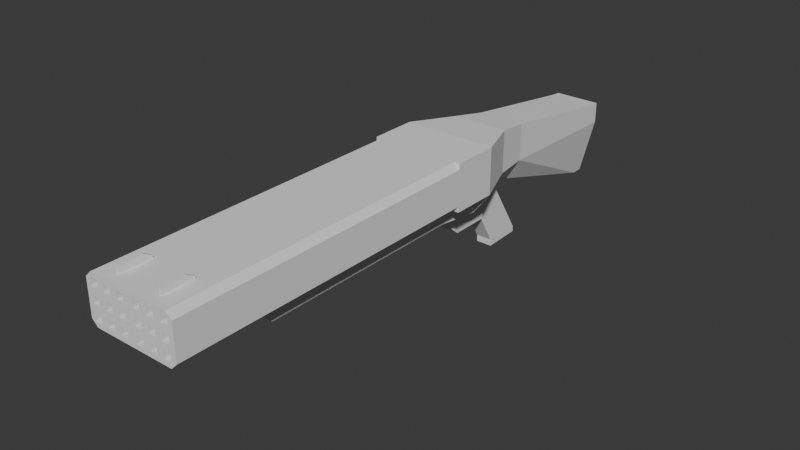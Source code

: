 # Source: double_volleygun.blend  (saved by Blender 4.2.66; exported with 4.5.12 LTS)
import bpy
from mathutils import Matrix  # noqa: F401  (used for matrix-valued properties, if any)

bpy.ops.wm.read_factory_settings(use_empty=True)
scene = bpy.context.scene
scene.name = 'Scene'

# ---- collections
col_collection = bpy.data.collections.new('Collection'); scene.collection.children.link(col_collection)

# ---- world
world_world = bpy.data.worlds.new('World'); scene.world = world_world
world_world.use_nodes = True; world_world.node_tree.nodes.clear()
_N = world_world.node_tree.nodes; _L = world_world.node_tree.links
n0 = _N.new('ShaderNodeOutputWorld'); n0.name = 'World Output'; n0.location = (300, 300)
n1 = _N.new('ShaderNodeBackground'); n1.name = 'Background'; n1.location = (10, 300)
n1.inputs[0].default_value = (0.05088, 0.05088, 0.05088, 1.0)
_L.new(n1.outputs[0], n0.inputs[0])
n0.is_active_output = True
world_world.color = (0.05088, 0.05088, 0.05088)
world_world.sun_shadow_jitter_overblur = 0.0

# ---- meshes
me_cube_001 = bpy.data.meshes.new('Cube.001')
me_cube_001.from_pydata([(0.08, -0.32, -0.03), (0.08, -0.32, 0.03), (0.08, 0.22, -0.03), (0.08, 0.22, 0.03), (0.0, 0.22, -0.04), (0.0, 0.22, 0.04), (0.0, -0.32, -0.04), (0.0, -0.32, 0.04), (-5.96e-09, -0.14, -0.07), (-5.96e-09, -0.14, -0.04), (-5.96e-09, 0.22, -0.07), (-5.96e-09, 0.22, -0.04), (0.05, -0.14, -0.07), (0.05, -0.14, -0.04), (0.05, 0.22, -0.07), (0.05, 0.22, -0.04), (0.0, 0.22, -0.04), (0.0, 0.22, 0.04), (0.0, 0.3, -0.04), (0.0, 0.3, 0.04), (0.08, 0.22, -0.04), (0.08, 0.22, 0.04), (0.08, 0.3, -0.04), (0.08, 0.3, 0.04), (-5.96e-09, 0.3, -0.04), (-5.96e-09, 0.3, -0.08), (0.05, 0.3, -0.08), (0.05, 0.3, -0.04), (1.118e-09, 0.3, -0.08), (1.118e-09, 0.3, 0.04), (1.118e-09, 0.38, -0.08), (1.118e-09, 0.38, 0.034), (0.08, 0.3, -0.04), (0.08, 0.3, 0.04), (0.048, 0.38, -0.04), (0.048, 0.38, 0.034), (0.018, 0.38, -0.08), (0.03, 0.38, 0.034), (0.05, 0.3, -0.08), (0.05, 0.3, 0.04), (1.118e-09, 0.44, 0.024), (1.118e-09, 0.44, -0.08), (0.016, 0.44, -0.08), (0.016, 0.44, 0.024), (0.04, 0.44, 0.024), (0.04, 0.44, -0.04), (1.118e-09, 0.66, -0.008), (1.118e-09, 0.66, -0.146), (0.016, 0.66, -0.146), (0.016, 0.66, -0.008), (0.04, 0.66, -0.008), (0.04, 0.66, -0.046), (1.118e-09, 0.68, -0.01), (1.118e-09, 0.68, -0.146), (0.016, 0.68, -0.146), (0.016, 0.68, -0.01), (0.04, 0.68, -0.01), (0.04, 0.68, -0.046), (0.014, 0.404, -0.194), (0.014, 0.344, -0.08), (0.014, 0.47, -0.192), (0.014, 0.406, -0.08), (0.0, 0.47, -0.192), (0.0, 0.406, -0.08), (0.0, 0.404, -0.194), (0.0, 0.344, -0.08), (0.014, 0.4692, -0.182), (0.014, 0.4032, -0.182), (0.0, 0.4032, -0.182), (0.0, 0.4692, -0.182), (0.0, 0.276, -0.076), (0.0, 0.276, -0.106), (0.02, 0.276, -0.106), (0.02, 0.276, -0.076), (0.02, 0.3, -0.126), (0.02, 0.3, -0.076), (0.02, 0.368, -0.126), (0.02, 0.368, -0.076), (0.0, 0.368, -0.126), (0.0, 0.368, -0.076), (0.0, 0.3, -0.126), (0.0, 0.3, -0.076), (0.08, -0.32, 0.02857), (0.08, -0.32, 0.01714), (0.08, -0.32, 0.005714), (0.08, -0.32, -0.005714), (0.08, -0.32, -0.01714), (0.08, -0.32, -0.02857), (0.01143, -0.32, -0.04), (0.02286, -0.32, -0.04), (0.03429, -0.32, -0.04), (0.04571, -0.32, -0.04), (0.05714, -0.32, -0.04), (0.07, -0.32, -0.04), (0.07, -0.32, 0.04), (0.05714, -0.32, 0.04), (0.04571, -0.32, 0.04), (0.03429, -0.32, 0.04), (0.02286, -0.32, 0.04), (0.01143, -0.32, 0.04), (0.0, -0.32, 0.02857), (0.0, -0.32, 0.01714), (0.0, -0.32, 0.005714), (0.0, -0.32, -0.005714), (0.0, -0.32, -0.01714), (0.0, -0.32, -0.02857), (0.07143, -0.32, -0.03143), (0.05886, -0.32, -0.03143), (0.04629, -0.32, -0.03143), (0.03371, -0.32, -0.03143), (0.02114, -0.32, -0.03143), (0.008571, -0.32, -0.03143), (0.07143, -0.32, -0.01886), (0.05886, -0.32, -0.01886), (0.04629, -0.32, -0.01886), (0.03371, -0.32, -0.01886), (0.02114, -0.32, -0.01886), (0.008571, -0.32, -0.01886), (0.07143, -0.32, -0.006286), (0.05886, -0.32, -0.006286), (0.04629, -0.32, -0.006286), (0.03371, -0.32, -0.006286), (0.02114, -0.32, -0.006286), (0.008571, -0.32, -0.006286), (0.07143, -0.32, 0.006286), (0.05886, -0.32, 0.006286), (0.04629, -0.32, 0.006286), (0.03371, -0.32, 0.006286), (0.02114, -0.32, 0.006286), (0.008571, -0.32, 0.006286), (0.07143, -0.32, 0.01886), (0.05886, -0.32, 0.01886), (0.04629, -0.32, 0.01886), (0.03371, -0.32, 0.01886), (0.02114, -0.32, 0.01886), (0.008571, -0.32, 0.01886), (0.07143, -0.32, 0.03143), (0.05886, -0.32, 0.03143), (0.04629, -0.32, 0.03143), (0.03371, -0.32, 0.03143), (0.02114, -0.32, 0.03143), (0.008571, -0.32, 0.03143), (0.07143, -0.14, -0.03143), (0.05886, -0.14, -0.03143), (0.04629, -0.14, -0.03143), (0.03371, -0.14, -0.03143), (0.02114, -0.14, -0.03143), (0.008571, -0.14, -0.03143), (0.07143, -0.14, -0.01886), (0.05886, -0.14, -0.01886), (0.04629, -0.14, -0.01886), (0.03371, -0.14, -0.01886), (0.02114, -0.14, -0.01886), (0.008571, -0.14, -0.01886), (0.07143, -0.14, -0.006286), (0.05886, -0.14, -0.006286), (0.04629, -0.14, -0.006286), (0.03371, -0.14, -0.006286), (0.02114, -0.14, -0.006286), (0.008571, -0.14, -0.006286), (0.07143, -0.14, 0.006286), (0.05886, -0.14, 0.006286), (0.04629, -0.14, 0.006286), (0.03371, -0.14, 0.006286), (0.02114, -0.14, 0.006286), (0.008571, -0.14, 0.006286), (0.07143, -0.14, 0.01886), (0.05886, -0.14, 0.01886), (0.04629, -0.14, 0.01886), (0.03371, -0.14, 0.01886), (0.02114, -0.14, 0.01886), (0.008571, -0.14, 0.01886), (0.07143, -0.14, 0.03143), (0.05886, -0.14, 0.03143), (0.04629, -0.14, 0.03143), (0.03371, -0.14, 0.03143), (0.02114, -0.14, 0.03143), (0.008571, -0.14, 0.03143), (0.07, 0.22, 0.04), (0.07, 0.22, -0.04), (0.038, -0.302, 0.04), (0.038, -0.302, 0.052), (0.038, -0.264, 0.04), (0.038, -0.264, 0.052), (0.042, -0.302, 0.04), (0.042, -0.302, 0.052), (0.042, -0.264, 0.04), (0.042, -0.264, 0.052), (0.038, -0.25, 0.04), (0.038, -0.25, 0.044), (0.042, -0.25, 0.04), (0.042, -0.25, 0.044)], [], [(4, 5, 178, 3, 2, 179), (2, 3, 1, 82, 83, 84, 85, 86, 87, 0), (4, 179, 93, 92, 91, 90, 89, 88, 6), (3, 178, 94, 1), (141, 99, 7, 100), (14, 10, 25, 26), (14, 15, 13, 12), (12, 13, 9, 8), (10, 14, 12, 8), (25, 24, 27, 26), (18, 19, 23, 22), (22, 23, 21, 20), (20, 21, 17, 16), (18, 22, 20, 16), (23, 19, 17, 21), (11, 15, 27, 24), (10, 11, 24, 25), (15, 14, 26, 27), (35, 37, 39, 33), (36, 30, 41, 42), (34, 35, 33, 32), (38, 39, 29, 28), (36, 34, 32, 38), (37, 31, 29, 39), (30, 36, 38, 28), (32, 33, 39, 38), (35, 34, 45, 44), (44, 45, 51, 50), (40, 43, 49, 46), (31, 37, 43, 40), (37, 35, 44, 43), (30, 31, 40, 41), (34, 36, 42, 45), (49, 50, 56, 55), (51, 48, 54, 57), (42, 41, 47, 48), (45, 42, 48, 51), (43, 44, 50, 49), (41, 40, 46, 47), (54, 55, 56, 57), (53, 52, 55, 54), (47, 46, 52, 53), (46, 49, 55, 52), (50, 51, 57, 56), (48, 47, 53, 54), (69, 63, 61, 66), (66, 61, 59, 67), (62, 60, 58, 64), (61, 63, 65, 59), (67, 59, 65, 68), (58, 67, 68, 64), (60, 66, 67, 58), (62, 69, 66, 60), (78, 79, 77, 76), (76, 77, 75, 74), (74, 75, 73, 72), (78, 76, 74, 80), (75, 81, 70, 73), (77, 79, 81, 75), (80, 74, 72, 71), (81, 80, 71, 70), (72, 73, 70, 71), (88, 111, 105, 6), (111, 117, 104, 105), (117, 123, 103, 104), (123, 129, 102, 103), (129, 135, 101, 102), (135, 141, 100, 101), (0, 87, 106, 93), (93, 106, 107, 92), (92, 107, 108, 91), (91, 108, 109, 90), (90, 109, 110, 89), (89, 110, 111, 88), (87, 86, 112, 106), (117, 111, 147, 153), (107, 113, 114, 108), (138, 139, 175, 174), (109, 115, 116, 110), (110, 116, 152, 146), (86, 85, 118, 112), (112, 118, 119, 113), (113, 119, 120, 114), (114, 120, 121, 115), (115, 121, 122, 116), (116, 122, 123, 117), (85, 84, 124, 118), (126, 127, 163, 162), (119, 125, 126, 120), (129, 123, 159, 165), (121, 127, 128, 122), (114, 115, 151, 150), (84, 83, 130, 124), (124, 130, 131, 125), (125, 131, 132, 126), (126, 132, 133, 127), (127, 133, 134, 128), (128, 134, 135, 129), (83, 82, 136, 130), (115, 109, 145, 151), (131, 137, 138, 132), (122, 128, 164, 158), (133, 139, 140, 134), (136, 137, 173, 172), (82, 1, 94, 136), (136, 94, 95, 137), (137, 95, 96, 138), (138, 96, 97, 139), (139, 97, 98, 140), (140, 98, 99, 141), (142, 148, 149, 143), (144, 150, 151, 145), (146, 152, 153, 147), (154, 160, 161, 155), (156, 162, 163, 157), (158, 164, 165, 159), (166, 172, 173, 167), (168, 174, 175, 169), (170, 176, 177, 171), (116, 117, 153, 152), (128, 129, 165, 164), (140, 141, 177, 176), (107, 106, 142, 143), (119, 118, 154, 155), (131, 130, 166, 167), (109, 108, 144, 145), (121, 120, 156, 157), (130, 136, 172, 166), (133, 132, 168, 169), (137, 131, 167, 173), (111, 110, 146, 147), (118, 124, 160, 154), (123, 122, 158, 159), (132, 138, 174, 168), (135, 134, 170, 171), (125, 119, 155, 161), (106, 112, 148, 142), (139, 133, 169, 175), (120, 126, 162, 156), (113, 107, 143, 149), (134, 140, 176, 170), (112, 113, 149, 148), (127, 121, 157, 163), (124, 125, 161, 160), (108, 114, 150, 144), (141, 135, 171, 177), (94, 178, 5, 7, 99, 98, 97, 96, 95), (93, 179, 2, 0), (180, 181, 183, 182), (187, 186, 190, 191), (186, 187, 185, 184), (184, 185, 181, 180), (182, 186, 184, 180), (187, 183, 181, 185), (188, 189, 191, 190), (186, 182, 188, 190), (183, 187, 191, 189), (182, 183, 189, 188)])
_uv = me_cube_001.uv_layers.new(name='UVMap')
_uv.uv.foreach_set('vector', [0.375, 0.375, 0.625, 0.375, 0.625, 0.4821, 0.625, 0.5, 0.375, 0.5, 0.375, 0.4821, 0.375, 0.5, 0.625, 0.5, 0.625, 0.75, 0.5893, 0.75, 0.5536, 0.75, 0.5179, 0.75, 0.4821, 0.75, 0.4464, 0.75, 0.4107, 0.75, 0.375, 0.75, 0.25, 0.5, 0.3571, 0.5, 0.3571, 0.75, 0.3393, 0.75, 0.3214, 0.75, 0.3036, 0.75, 0.2857, 0.75, 0.2679, 0.75, 0.25, 0.75, 0.625, 0.5, 0.6429, 0.5, 0.6429, 0.75, 0.625, 0.75, 0.5893, 0.8571, 0.625, 0.8571, 0.625, 0.875, 0.5893, 0.875, 0.375, 0.5, 0.125, 0.5, 0.125, 0.5, 0.375, 0.5, 0.375, 0.5, 0.625, 0.5, 0.625, 0.75, 0.375, 0.75, 0.375, 0.75, 0.625, 0.75, 0.625, 1.0, 0.375, 1.0, 0.125, 0.5, 0.375, 0.5, 0.375, 0.75, 0.125, 0.75, 0.375, 0.25, 0.625, 0.25, 0.625, 0.5, 0.375, 0.5, 0.375, 0.25, 0.625, 0.25, 0.625, 0.5, 0.375, 0.5, 0.375, 0.5, 0.625, 0.5, 0.625, 0.75, 0.375, 0.75, 0.375, 0.75, 0.625, 0.75, 0.625, 1.0, 0.375, 1.0, 0.125, 0.5, 0.375, 0.5, 0.375, 0.75, 0.125, 0.75, 0.625, 0.5, 0.875, 0.5, 0.875, 0.75, 0.625, 0.75, 0.0, 0.0, 0.0, 0.0, 0.0, 0.0, 0.0, 0.0, 0.0, 0.0, 0.0, 0.0, 0.0, 0.0, 0.0, 0.0, 0.625, 0.5, 0.375, 0.5, 0.375, 0.5, 0.625, 0.5, 0.625, 0.5, 0.725, 0.5, 0.725, 0.75, 0.625, 0.75, 0.275, 0.5, 0.125, 0.5, 0.125, 0.5, 0.275, 0.5, 0.375, 0.5, 0.625, 0.5, 0.625, 0.75, 0.375, 0.75, 0.375, 0.85, 0.625, 0.85, 0.625, 1.0, 0.375, 1.0, 0.275, 0.5, 0.375, 0.5, 0.375, 0.75, 0.275, 0.75, 0.725, 0.5, 0.875, 0.5, 0.875, 0.75, 0.725, 0.75, 0.125, 0.5, 0.275, 0.5, 0.275, 0.75, 0.125, 0.75, 0.375, 0.75, 0.625, 0.75, 0.625, 0.85, 0.375, 0.85, 0.625, 0.5, 0.375, 0.5, 0.375, 0.5, 0.625, 0.5, 0.625, 0.5, 0.375, 0.5, 0.375, 0.5, 0.625, 0.5, 0.875, 0.5, 0.725, 0.5, 0.725, 0.5, 0.875, 0.5, 0.875, 0.5, 0.725, 0.5, 0.725, 0.5, 0.875, 0.5, 0.725, 0.5, 0.625, 0.5, 0.625, 0.5, 0.725, 0.5, 0.0, 0.0, 0.0, 0.0, 0.0, 0.0, 0.0, 0.0, 0.375, 0.5, 0.275, 0.5, 0.275, 0.5, 0.375, 0.5, 0.725, 0.5, 0.625, 0.5, 0.625, 0.5, 0.725, 0.5, 0.375, 0.5, 0.275, 0.5, 0.275, 0.5, 0.375, 0.5, 0.275, 0.5, 0.125, 0.5, 0.125, 0.5, 0.275, 0.5, 0.375, 0.5, 0.275, 0.5, 0.275, 0.5, 0.375, 0.5, 0.725, 0.5, 0.625, 0.5, 0.625, 0.5, 0.725, 0.5, 0.0, 0.0, 0.0, 0.0, 0.0, 0.0, 0.0, 0.0, 0.375, 0.4, 0.625, 0.4, 0.625, 0.5, 0.375, 0.5, 0.375, 0.25, 0.625, 0.25, 0.625, 0.4, 0.375, 0.4, 0.0, 0.0, 0.0, 0.0, 0.0, 0.0, 0.0, 0.0, 0.875, 0.5, 0.725, 0.5, 0.725, 0.5, 0.875, 0.5, 0.625, 0.5, 0.375, 0.5, 0.375, 0.5, 0.625, 0.5, 0.275, 0.5, 0.125, 0.5, 0.125, 0.5, 0.275, 0.5, 0.4125, 0.375, 0.625, 0.375, 0.625, 0.5, 0.4125, 0.5, 0.4125, 0.5, 0.625, 0.5, 0.625, 0.75, 0.4125, 0.75, 0.25, 0.5, 0.375, 0.5, 0.375, 0.75, 0.25, 0.75, 0.625, 0.5, 0.75, 0.5, 0.75, 0.75, 0.625, 0.75, 0.4125, 0.75, 0.625, 0.75, 0.625, 0.875, 0.4125, 0.875, 0.375, 0.75, 0.4125, 0.75, 0.4125, 0.875, 0.375, 0.875, 0.375, 0.5, 0.4125, 0.5, 0.4125, 0.75, 0.375, 0.75, 0.375, 0.375, 0.4125, 0.375, 0.4125, 0.5, 0.375, 0.5, 0.375, 0.375, 0.625, 0.375, 0.625, 0.5, 0.375, 0.5, 0.375, 0.5, 0.625, 0.5, 0.625, 0.75, 0.375, 0.75, 0.375, 0.75, 0.625, 0.75, 0.625, 0.75, 0.375, 0.75, 0.25, 0.5, 0.375, 0.5, 0.375, 0.75, 0.25, 0.75, 0.625, 0.75, 0.75, 0.75, 0.75, 0.75, 0.625, 0.75, 0.625, 0.5, 0.75, 0.5, 0.75, 0.75, 0.625, 0.75, 0.25, 0.75, 0.375, 0.75, 0.375, 0.75, 0.25, 0.75, 0.0, 0.0, 0.0, 0.0, 0.0, 0.0, 0.0, 0.0, 0.375, 0.75, 0.625, 0.75, 0.625, 0.875, 0.375, 0.875, 0.375, 0.8571, 0.4107, 0.8571, 0.4107, 0.875, 0.375, 0.875, 0.4107, 0.8571, 0.4464, 0.8571, 0.4464, 0.875, 0.4107, 0.875, 0.4464, 0.8571, 0.4821, 0.8571, 0.4821, 0.875, 0.4464, 0.875, 0.4821, 0.8571, 0.5179, 0.8571, 0.5179, 0.875, 0.4821, 0.875, 0.5179, 0.8571, 0.5536, 0.8571, 0.5536, 0.875, 0.5179, 0.875, 0.5536, 0.8571, 0.5893, 0.8571, 0.5893, 0.875, 0.5536, 0.875, 0.375, 0.75, 0.4107, 0.75, 0.4107, 0.7679, 0.375, 0.7679, 0.375, 0.7679, 0.4107, 0.7679, 0.4107, 0.7857, 0.375, 0.7857, 0.375, 0.7857, 0.4107, 0.7857, 0.4107, 0.8036, 0.375, 0.8036, 0.375, 0.8036, 0.4107, 0.8036, 0.4107, 0.8214, 0.375, 0.8214, 0.375, 0.8214, 0.4107, 0.8214, 0.4107, 0.8393, 0.375, 0.8393, 0.375, 0.8393, 0.4107, 0.8393, 0.4107, 0.8571, 0.375, 0.8571, 0.4107, 0.75, 0.4464, 0.75, 0.4464, 0.7679, 0.4107, 0.7679, 0.4464, 0.8571, 0.4107, 0.8571, 0.4107, 0.8571, 0.4464, 0.8571, 0.4107, 0.7857, 0.4464, 0.7857, 0.4464, 0.8036, 0.4107, 0.8036, 0.5893, 0.8036, 0.5893, 0.8214, 0.5893, 0.8214, 0.5893, 0.8036, 0.4107, 0.8214, 0.4464, 0.8214, 0.4464, 0.8393, 0.4107, 0.8393, 0.4107, 0.8393, 0.4464, 0.8393, 0.4464, 0.8393, 0.4107, 0.8393, 0.4464, 0.75, 0.4821, 0.75, 0.4821, 0.7679, 0.4464, 0.7679, 0.4464, 0.7679, 0.4821, 0.7679, 0.4821, 0.7857, 0.4464, 0.7857, 0.4464, 0.7857, 0.4821, 0.7857, 0.4821, 0.8036, 0.4464, 0.8036, 0.4464, 0.8036, 0.4821, 0.8036, 0.4821, 0.8214, 0.4464, 0.8214, 0.4464, 0.8214, 0.4821, 0.8214, 0.4821, 0.8393, 0.4464, 0.8393, 0.4464, 0.8393, 0.4821, 0.8393, 0.4821, 0.8571, 0.4464, 0.8571, 0.4821, 0.75, 0.5179, 0.75, 0.5179, 0.7679, 0.4821, 0.7679, 0.5179, 0.8036, 0.5179, 0.8214, 0.5179, 0.8214, 0.5179, 0.8036, 0.4821, 0.7857, 0.5179, 0.7857, 0.5179, 0.8036, 0.4821, 0.8036, 0.5179, 0.8571, 0.4821, 0.8571, 0.4821, 0.8571, 0.5179, 0.8571, 0.4821, 0.8214, 0.5179, 0.8214, 0.5179, 0.8393, 0.4821, 0.8393, 0.4464, 0.8036, 0.4464, 0.8214, 0.4464, 0.8214, 0.4464, 0.8036, 0.5179, 0.75, 0.5536, 0.75, 0.5536, 0.7679, 0.5179, 0.7679, 0.5179, 0.7679, 0.5536, 0.7679, 0.5536, 0.7857, 0.5179, 0.7857, 0.5179, 0.7857, 0.5536, 0.7857, 0.5536, 0.8036, 0.5179, 0.8036, 0.5179, 0.8036, 0.5536, 0.8036, 0.5536, 0.8214, 0.5179, 0.8214, 0.5179, 0.8214, 0.5536, 0.8214, 0.5536, 0.8393, 0.5179, 0.8393, 0.5179, 0.8393, 0.5536, 0.8393, 0.5536, 0.8571, 0.5179, 0.8571, 0.5536, 0.75, 0.5893, 0.75, 0.5893, 0.7679, 0.5536, 0.7679, 0.4464, 0.8214, 0.4107, 0.8214, 0.4107, 0.8214, 0.4464, 0.8214, 0.5536, 0.7857, 0.5893, 0.7857, 0.5893, 0.8036, 0.5536, 0.8036, 0.4821, 0.8393, 0.5179, 0.8393, 0.5179, 0.8393, 0.4821, 0.8393, 0.5536, 0.8214, 0.5893, 0.8214, 0.5893, 0.8393, 0.5536, 0.8393, 0.5893, 0.7679, 0.5893, 0.7857, 0.5893, 0.7857, 0.5893, 0.7679, 0.5893, 0.75, 0.625, 0.75, 0.625, 0.7679, 0.5893, 0.7679, 0.5893, 0.7679, 0.625, 0.7679, 0.625, 0.7857, 0.5893, 0.7857, 0.5893, 0.7857, 0.625, 0.7857, 0.625, 0.8036, 0.5893, 0.8036, 0.5893, 0.8036, 0.625, 0.8036, 0.625, 0.8214, 0.5893, 0.8214, 0.5893, 0.8214, 0.625, 0.8214, 0.625, 0.8393, 0.5893, 0.8393, 0.5893, 0.8393, 0.625, 0.8393, 0.625, 0.8571, 0.5893, 0.8571, 0.4107, 0.7679, 0.4464, 0.7679, 0.4464, 0.7857, 0.4107, 0.7857, 0.4107, 0.8036, 0.4464, 0.8036, 0.4464, 0.8214, 0.4107, 0.8214, 0.4107, 0.8393, 0.4464, 0.8393, 0.4464, 0.8571, 0.4107, 0.8571, 0.4821, 0.7679, 0.5179, 0.7679, 0.5179, 0.7857, 0.4821, 0.7857, 0.4821, 0.8036, 0.5179, 0.8036, 0.5179, 0.8214, 0.4821, 0.8214, 0.4821, 0.8393, 0.5179, 0.8393, 0.5179, 0.8571, 0.4821, 0.8571, 0.5536, 0.7679, 0.5893, 0.7679, 0.5893, 0.7857, 0.5536, 0.7857, 0.5536, 0.8036, 0.5893, 0.8036, 0.5893, 0.8214, 0.5536, 0.8214, 0.5536, 0.8393, 0.5893, 0.8393, 0.5893, 0.8571, 0.5536, 0.8571, 0.4464, 0.8393, 0.4464, 0.8571, 0.4464, 0.8571, 0.4464, 0.8393, 0.5179, 0.8393, 0.5179, 0.8571, 0.5179, 0.8571, 0.5179, 0.8393, 0.5893, 0.8393, 0.5893, 0.8571, 0.5893, 0.8571, 0.5893, 0.8393, 0.4107, 0.7857, 0.4107, 0.7679, 0.4107, 0.7679, 0.4107, 0.7857, 0.4821, 0.7857, 0.4821, 0.7679, 0.4821, 0.7679, 0.4821, 0.7857, 0.5536, 0.7857, 0.5536, 0.7679, 0.5536, 0.7679, 0.5536, 0.7857, 0.4107, 0.8214, 0.4107, 0.8036, 0.4107, 0.8036, 0.4107, 0.8214, 0.4821, 0.8214, 0.4821, 0.8036, 0.4821, 0.8036, 0.4821, 0.8214, 0.5536, 0.7679, 0.5893, 0.7679, 0.5893, 0.7679, 0.5536, 0.7679, 0.5536, 0.8214, 0.5536, 0.8036, 0.5536, 0.8036, 0.5536, 0.8214, 0.5893, 0.7857, 0.5536, 0.7857, 0.5536, 0.7857, 0.5893, 0.7857, 0.4107, 0.8571, 0.4107, 0.8393, 0.4107, 0.8393, 0.4107, 0.8571, 0.4821, 0.7679, 0.5179, 0.7679, 0.5179, 0.7679, 0.4821, 0.7679, 0.4821, 0.8571, 0.4821, 0.8393, 0.4821, 0.8393, 0.4821, 0.8571, 0.5536, 0.8036, 0.5893, 0.8036, 0.5893, 0.8036, 0.5536, 0.8036, 0.5536, 0.8571, 0.5536, 0.8393, 0.5536, 0.8393, 0.5536, 0.8571, 0.5179, 0.7857, 0.4821, 0.7857, 0.4821, 0.7857, 0.5179, 0.7857, 0.4107, 0.7679, 0.4464, 0.7679, 0.4464, 0.7679, 0.4107, 0.7679, 0.5893, 0.8214, 0.5536, 0.8214, 0.5536, 0.8214, 0.5893, 0.8214, 0.4821, 0.8036, 0.5179, 0.8036, 0.5179, 0.8036, 0.4821, 0.8036, 0.4464, 0.7857, 0.4107, 0.7857, 0.4107, 0.7857, 0.4464, 0.7857, 0.5536, 0.8393, 0.5893, 0.8393, 0.5893, 0.8393, 0.5536, 0.8393, 0.4464, 0.7679, 0.4464, 0.7857, 0.4464, 0.7857, 0.4464, 0.7679, 0.5179, 0.8214, 0.4821, 0.8214, 0.4821, 0.8214, 0.5179, 0.8214, 0.5179, 0.7679, 0.5179, 0.7857, 0.5179, 0.7857, 0.5179, 0.7679, 0.4107, 0.8036, 0.4464, 0.8036, 0.4464, 0.8036, 0.4107, 0.8036, 0.5893, 0.8571, 0.5536, 0.8571, 0.5536, 0.8571, 0.5893, 0.8571, 0.6429, 0.75, 0.6429, 0.5, 0.75, 0.5, 0.75, 0.75, 0.7321, 0.75, 0.7143, 0.75, 0.6964, 0.75, 0.6786, 0.75, 0.6607, 0.75, 0.3571, 0.75, 0.3571, 0.5, 0.375, 0.5, 0.375, 0.75, 0.375, 0.0, 0.625, 0.0, 0.625, 0.25, 0.375, 0.25, 0.625, 0.5, 0.375, 0.5, 0.375, 0.5, 0.625, 0.5, 0.375, 0.5, 0.625, 0.5, 0.625, 0.75, 0.375, 0.75, 0.375, 0.75, 0.625, 0.75, 0.625, 1.0, 0.375, 1.0, 0.125, 0.5, 0.375, 0.5, 0.375, 0.75, 0.125, 0.75, 0.625, 0.5, 0.875, 0.5, 0.875, 0.75, 0.625, 0.75, 0.375, 0.25, 0.625, 0.25, 0.625, 0.5, 0.375, 0.5, 0.375, 0.5, 0.125, 0.5, 0.125, 0.5, 0.375, 0.5, 0.875, 0.5, 0.625, 0.5, 0.625, 0.5, 0.875, 0.5, 0.375, 0.25, 0.625, 0.25, 0.625, 0.25, 0.375, 0.25])
me_cube_001.update()

# ---- objects
ob_cube = bpy.data.objects.new('Cube', me_cube_001)

# ---- transforms, parenting, visibility, modifiers, constraints
ob_cube.location = (0.0, 0.0, 0.0)
_m = ob_cube.modifiers.new('Mirror', 'MIRROR')

# ---- collection membership
col_collection.objects.link(ob_cube)

# ---- scene / render settings (as saved in the file)
scene.frame_start = 1; scene.frame_end = 250; scene.frame_set(1)
scene.render.engine = 'BLENDER_EEVEE_NEXT'
bpy.context.view_layer.update()

# ---- added for rendering (the .blend has no active camera and no usable light): camera, sun
cam_auto = bpy.data.cameras.new('AutoCamera')
cam_auto.lens = 50.0
cam_auto.sensor_width = 36.0
cam_auto.clip_end = 1000.0
ob_auto_camera = bpy.data.objects.new('AutoCamera', cam_auto)
scene.collection.objects.link(ob_auto_camera)
ob_auto_camera.location = (0.96424, -0.977088, 0.700392)
ob_auto_camera.rotation_euler = (1.09748, -7.21219e-08, 0.694738)
scene.camera = ob_auto_camera
light_auto_sun = bpy.data.lights.new('AutoSun', 'SUN')
light_auto_sun.energy = 3.0
light_auto_sun.angle = 0.0523599
ob_auto_sun = bpy.data.objects.new('AutoSun', light_auto_sun)
scene.collection.objects.link(ob_auto_sun)
ob_auto_sun.rotation_euler = (0.872665, 0.174533, 0.523599)
bpy.context.view_layer.update()

